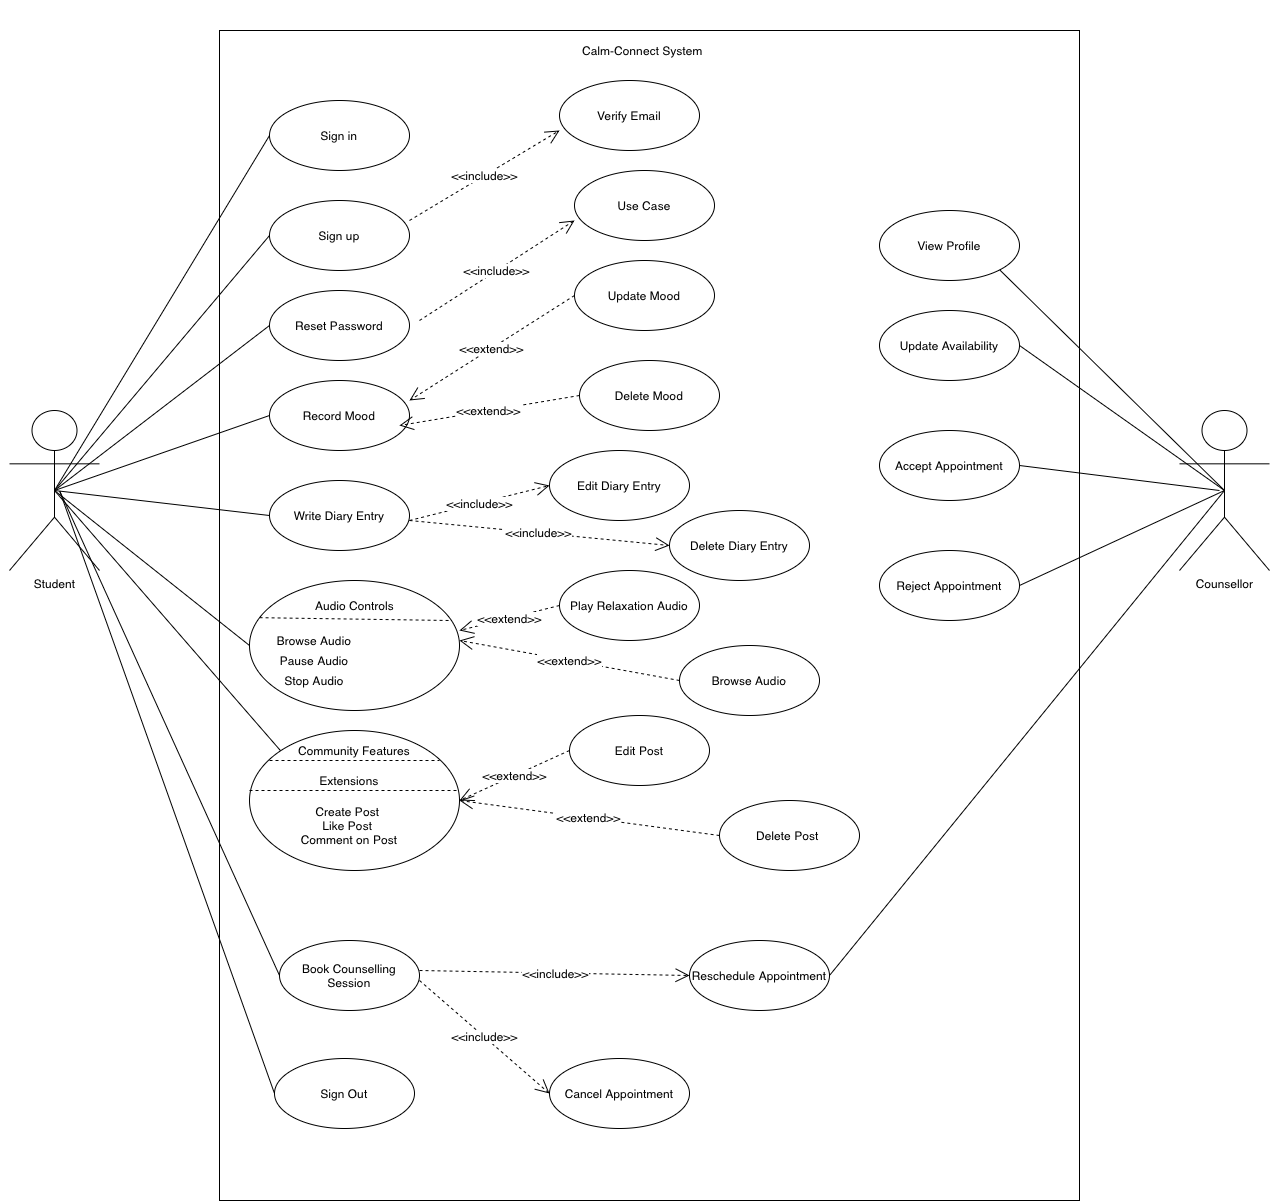

The diagram above was exported from draw.io. Its source (the exported page's mxGraphModel, read from the mxfile embedded in the PNG):
<mxGraphModel dx="2288" dy="1194" grid="1" gridSize="10" guides="1" tooltips="1" connect="1" arrows="1" fold="1" page="1" pageScale="1" pageWidth="1654" pageHeight="2336" math="0" shadow="0">
  <root>
    <mxCell id="0" />
    <mxCell id="1" parent="0" />
    <mxCell id="Yok4hgmY_bI9X2meiWcS-1" parent="1" style="rounded=0;whiteSpace=wrap;html=1;movable=0;resizable=0;rotatable=0;deletable=0;editable=0;locked=1;connectable=0;" value="" vertex="1">
      <mxGeometry height="1170" width="860" x="370" y="140" as="geometry" />
    </mxCell>
    <mxCell id="Yok4hgmY_bI9X2meiWcS-2" parent="1" style="shape=umlActor;verticalLabelPosition=bottom;verticalAlign=top;html=1;" value="Student" vertex="1">
      <mxGeometry height="160" width="90" x="160" y="520" as="geometry" />
    </mxCell>
    <mxCell id="Yok4hgmY_bI9X2meiWcS-3" parent="1" style="shape=umlActor;verticalLabelPosition=bottom;verticalAlign=top;html=1;" value="Counsellor" vertex="1">
      <mxGeometry height="160" width="90" x="1330" y="520" as="geometry" />
    </mxCell>
    <mxCell id="Yok4hgmY_bI9X2meiWcS-4" parent="1" style="ellipse;whiteSpace=wrap;html=1;movable=0;resizable=0;rotatable=0;deletable=0;editable=0;locked=1;connectable=0;" value="&lt;div&gt;Sign up&lt;/div&gt;" vertex="1">
      <mxGeometry height="70" width="140" x="420" y="310" as="geometry" />
    </mxCell>
    <mxCell id="Yok4hgmY_bI9X2meiWcS-5" parent="1" style="ellipse;whiteSpace=wrap;html=1;movable=0;resizable=0;rotatable=0;deletable=0;editable=0;locked=1;connectable=0;" value="Sign in" vertex="1">
      <mxGeometry height="70" width="140" x="420" y="210" as="geometry" />
    </mxCell>
    <mxCell id="Yok4hgmY_bI9X2meiWcS-6" parent="1" style="ellipse;whiteSpace=wrap;html=1;" value="Delete Mood" vertex="1">
      <mxGeometry height="70" width="140" x="730" y="470" as="geometry" />
    </mxCell>
    <mxCell id="Yok4hgmY_bI9X2meiWcS-7" parent="1" style="ellipse;whiteSpace=wrap;html=1;" value="Edit Diary Entry" vertex="1">
      <mxGeometry height="70" width="140" x="700" y="560" as="geometry" />
    </mxCell>
    <mxCell id="Yok4hgmY_bI9X2meiWcS-8" parent="1" style="ellipse;whiteSpace=wrap;html=1;" value="Delete Diary Entry" vertex="1">
      <mxGeometry height="70" width="140" x="820" y="620" as="geometry" />
    </mxCell>
    <mxCell id="Yok4hgmY_bI9X2meiWcS-9" parent="1" style="ellipse;whiteSpace=wrap;html=1;movable=0;resizable=0;rotatable=0;deletable=0;editable=0;locked=1;connectable=0;" value="Record Mood" vertex="1">
      <mxGeometry height="70" width="140" x="420" y="490" as="geometry" />
    </mxCell>
    <mxCell id="Yok4hgmY_bI9X2meiWcS-10" parent="1" style="ellipse;whiteSpace=wrap;html=1;" value="Update Mood" vertex="1">
      <mxGeometry height="70" width="140" x="725" y="370" as="geometry" />
    </mxCell>
    <mxCell id="Yok4hgmY_bI9X2meiWcS-11" parent="1" style="ellipse;whiteSpace=wrap;html=1;" value="Verify Email" vertex="1">
      <mxGeometry height="70" width="140" x="710" y="190" as="geometry" />
    </mxCell>
    <mxCell id="Yok4hgmY_bI9X2meiWcS-12" parent="1" style="ellipse;whiteSpace=wrap;html=1;movable=0;resizable=0;rotatable=0;deletable=0;editable=0;locked=1;connectable=0;" value="Write Diary Entry" vertex="1">
      <mxGeometry height="70" width="140" x="420" y="590" as="geometry" />
    </mxCell>
    <mxCell id="Yok4hgmY_bI9X2meiWcS-13" parent="1" style="ellipse;whiteSpace=wrap;html=1;movable=0;resizable=0;rotatable=0;deletable=0;editable=0;locked=1;connectable=0;" value="Sign Out" vertex="1">
      <mxGeometry height="70" width="140" x="425" y="1168" as="geometry" />
    </mxCell>
    <mxCell id="Yok4hgmY_bI9X2meiWcS-14" parent="1" style="ellipse;whiteSpace=wrap;html=1;movable=0;resizable=0;rotatable=0;deletable=0;editable=0;locked=1;connectable=0;" value="Reset Password" vertex="1">
      <mxGeometry height="70" width="140" x="420" y="400" as="geometry" />
    </mxCell>
    <mxCell id="Yok4hgmY_bI9X2meiWcS-15" edge="1" parent="1" source="Yok4hgmY_bI9X2meiWcS-2" style="edgeStyle=none;curved=1;rounded=0;orthogonalLoop=1;jettySize=auto;html=1;entryX=0;entryY=0.3333333333333333;entryDx=0;entryDy=0;entryPerimeter=0;fontSize=12;startSize=8;endSize=8;" target="Yok4hgmY_bI9X2meiWcS-2">
      <mxGeometry relative="1" as="geometry" />
    </mxCell>
    <mxCell id="Yok4hgmY_bI9X2meiWcS-17" parent="1" style="text;html=1;whiteSpace=wrap;strokeColor=none;fillColor=none;align=center;verticalAlign=middle;rounded=0;" value="Calm-Connect System&amp;nbsp;" vertex="1">
      <mxGeometry height="100" width="190" x="700" y="110" as="geometry" />
    </mxCell>
    <mxCell id="Yok4hgmY_bI9X2meiWcS-18" parent="1" style="ellipse;whiteSpace=wrap;html=1;" value="Cancel Appointment" vertex="1">
      <mxGeometry height="70" width="140" x="700" y="1168" as="geometry" />
    </mxCell>
    <mxCell id="Yok4hgmY_bI9X2meiWcS-20" parent="1" style="ellipse;whiteSpace=wrap;html=1;" value="View Profile" vertex="1">
      <mxGeometry height="70" width="140" x="1030" y="320" as="geometry" />
    </mxCell>
    <mxCell id="Yok4hgmY_bI9X2meiWcS-21" parent="1" style="ellipse;whiteSpace=wrap;html=1;movable=0;resizable=0;rotatable=0;deletable=0;editable=0;locked=1;connectable=0;" value="Book Counselling Session" vertex="1">
      <mxGeometry height="70" width="140" x="430" y="1050" as="geometry" />
    </mxCell>
    <mxCell id="Yok4hgmY_bI9X2meiWcS-22" parent="1" style="ellipse;whiteSpace=wrap;html=1;" value="Browse Audio" vertex="1">
      <mxGeometry height="70" width="140" x="830" y="755" as="geometry" />
    </mxCell>
    <mxCell id="Yok4hgmY_bI9X2meiWcS-23" parent="1" style="ellipse;whiteSpace=wrap;html=1;" value="Play Relaxation Audio" vertex="1">
      <mxGeometry height="70" width="140" x="710" y="680" as="geometry" />
    </mxCell>
    <mxCell id="Yok4hgmY_bI9X2meiWcS-25" parent="1" style="ellipse;whiteSpace=wrap;html=1;" value="Reschedule Appointment" vertex="1">
      <mxGeometry height="70" width="140" x="840" y="1050" as="geometry" />
    </mxCell>
    <mxCell id="Yok4hgmY_bI9X2meiWcS-26" parent="1" style="ellipse;whiteSpace=wrap;html=1;" value="Edit Post" vertex="1">
      <mxGeometry height="70" width="140" x="720" y="825" as="geometry" />
    </mxCell>
    <mxCell id="Yok4hgmY_bI9X2meiWcS-28" parent="1" style="ellipse;whiteSpace=wrap;html=1;" value="Accept Appointment" vertex="1">
      <mxGeometry height="70" width="140" x="1030" y="540" as="geometry" />
    </mxCell>
    <mxCell id="Yok4hgmY_bI9X2meiWcS-31" parent="1" style="ellipse;whiteSpace=wrap;html=1;" value="Reject Appointment" vertex="1">
      <mxGeometry height="70" width="140" x="1030" y="660" as="geometry" />
    </mxCell>
    <mxCell id="Yok4hgmY_bI9X2meiWcS-32" parent="1" style="ellipse;whiteSpace=wrap;html=1;" value="Update Availability" vertex="1">
      <mxGeometry height="70" width="140" x="1030" y="420" as="geometry" />
    </mxCell>
    <mxCell id="Yok4hgmY_bI9X2meiWcS-34" parent="1" style="ellipse;whiteSpace=wrap;html=1;" value="Delete Post&amp;nbsp;" vertex="1">
      <mxGeometry height="70" width="140" x="870" y="910" as="geometry" />
    </mxCell>
    <mxCell id="Yok4hgmY_bI9X2meiWcS-42" parent="1" style="ellipse;whiteSpace=wrap;html=1;movable=0;resizable=0;rotatable=0;deletable=0;editable=0;locked=1;connectable=0;" value="" vertex="1">
      <mxGeometry height="130" width="210" x="400" y="690" as="geometry" />
    </mxCell>
    <mxCell id="Yok4hgmY_bI9X2meiWcS-43" parent="1" style="text;html=1;whiteSpace=wrap;strokeColor=none;fillColor=none;align=center;verticalAlign=middle;rounded=0;" value="Audio Controls" vertex="1">
      <mxGeometry height="30" width="105" x="452.5" y="700" as="geometry" />
    </mxCell>
    <mxCell id="Yok4hgmY_bI9X2meiWcS-44" edge="1" parent="1" source="Yok4hgmY_bI9X2meiWcS-42" style="endArrow=none;dashed=1;html=1;rounded=0;fontSize=12;startSize=8;endSize=8;curved=1;exitX=0.048;exitY=0.286;exitDx=0;exitDy=0;exitPerimeter=0;" value="">
      <mxGeometry height="50" relative="1" width="50" as="geometry">
        <mxPoint x="690" y="840" as="sourcePoint" />
        <mxPoint x="600" y="730" as="targetPoint" />
      </mxGeometry>
    </mxCell>
    <mxCell id="Yok4hgmY_bI9X2meiWcS-45" parent="1" style="text;html=1;whiteSpace=wrap;strokeColor=none;fillColor=none;align=center;verticalAlign=middle;rounded=0;" value="Browse Audio" vertex="1">
      <mxGeometry height="20" width="90" x="420" y="740" as="geometry" />
    </mxCell>
    <mxCell id="Yok4hgmY_bI9X2meiWcS-46" parent="1" style="text;html=1;whiteSpace=wrap;strokeColor=none;fillColor=none;align=center;verticalAlign=middle;rounded=0;" value="Pause Audio" vertex="1">
      <mxGeometry height="20" width="90" x="420" y="760" as="geometry" />
    </mxCell>
    <mxCell id="Yok4hgmY_bI9X2meiWcS-47" parent="1" style="text;html=1;whiteSpace=wrap;strokeColor=none;fillColor=none;align=center;verticalAlign=middle;rounded=0;" value="Stop Audio" vertex="1">
      <mxGeometry height="20" width="90" x="420" y="780" as="geometry" />
    </mxCell>
    <mxCell id="Yok4hgmY_bI9X2meiWcS-48" parent="1" style="ellipse;whiteSpace=wrap;html=1;" value="" vertex="1">
      <mxGeometry height="140" width="210" x="400" y="840" as="geometry" />
    </mxCell>
    <mxCell id="Yok4hgmY_bI9X2meiWcS-49" parent="1" style="text;html=1;whiteSpace=wrap;strokeColor=none;fillColor=none;align=center;verticalAlign=middle;rounded=0;movable=0;resizable=0;rotatable=0;deletable=0;editable=0;locked=1;connectable=0;" value="Community Features" vertex="1">
      <mxGeometry height="40" width="120" x="445" y="840" as="geometry" />
    </mxCell>
    <mxCell id="Yok4hgmY_bI9X2meiWcS-50" parent="1" style="text;html=1;whiteSpace=wrap;strokeColor=none;fillColor=none;align=center;verticalAlign=middle;rounded=0;movable=0;resizable=0;rotatable=0;deletable=0;editable=0;locked=1;connectable=0;" value="Extensions" vertex="1">
      <mxGeometry height="40" width="110" x="445" y="870" as="geometry" />
    </mxCell>
    <mxCell id="Yok4hgmY_bI9X2meiWcS-52" parent="1" style="text;html=1;whiteSpace=wrap;strokeColor=none;fillColor=none;align=center;verticalAlign=middle;rounded=0;movable=0;resizable=0;rotatable=0;deletable=0;editable=0;locked=1;connectable=0;" value="Create Post&amp;nbsp;&lt;div&gt;Like Post&amp;nbsp;&lt;/div&gt;&lt;div&gt;Comment on Post&lt;/div&gt;" vertex="1">
      <mxGeometry height="70" width="200" x="400" y="900" as="geometry" />
    </mxCell>
    <mxCell id="Yok4hgmY_bI9X2meiWcS-54" edge="1" parent="1" style="endArrow=none;dashed=1;html=1;rounded=0;fontSize=12;startSize=8;endSize=8;curved=1;" value="">
      <mxGeometry height="50" relative="1" width="50" as="geometry">
        <Array as="points" />
        <mxPoint x="420" y="870" as="sourcePoint" />
        <mxPoint x="590" y="870" as="targetPoint" />
      </mxGeometry>
    </mxCell>
    <mxCell id="Yok4hgmY_bI9X2meiWcS-55" edge="1" parent="1" style="endArrow=none;dashed=1;html=1;rounded=0;fontSize=12;startSize=8;endSize=8;curved=1;" value="">
      <mxGeometry height="50" relative="1" width="50" as="geometry">
        <mxPoint x="400" y="900" as="sourcePoint" />
        <mxPoint x="610" y="900" as="targetPoint" />
      </mxGeometry>
    </mxCell>
    <mxCell id="Yok4hgmY_bI9X2meiWcS-56" edge="1" parent="1" source="Yok4hgmY_bI9X2meiWcS-2" style="endArrow=none;html=1;rounded=0;fontSize=12;startSize=8;endSize=8;curved=1;exitX=0.5;exitY=0.5;exitDx=0;exitDy=0;exitPerimeter=0;entryX=0;entryY=0.5;entryDx=0;entryDy=0;" target="Yok4hgmY_bI9X2meiWcS-5" value="">
      <mxGeometry relative="1" as="geometry">
        <mxPoint x="870" y="600" as="sourcePoint" />
        <mxPoint x="1030" y="600" as="targetPoint" />
      </mxGeometry>
    </mxCell>
    <mxCell id="Yok4hgmY_bI9X2meiWcS-57" edge="1" parent="1" source="Yok4hgmY_bI9X2meiWcS-2" style="endArrow=none;html=1;rounded=0;fontSize=12;startSize=8;endSize=8;curved=1;exitX=0.5;exitY=0.5;exitDx=0;exitDy=0;exitPerimeter=0;entryX=0;entryY=0.5;entryDx=0;entryDy=0;" target="Yok4hgmY_bI9X2meiWcS-4" value="">
      <mxGeometry relative="1" as="geometry">
        <mxPoint x="870" y="600" as="sourcePoint" />
        <mxPoint x="1030" y="600" as="targetPoint" />
      </mxGeometry>
    </mxCell>
    <mxCell id="Yok4hgmY_bI9X2meiWcS-58" edge="1" parent="1" source="Yok4hgmY_bI9X2meiWcS-2" style="endArrow=none;html=1;rounded=0;fontSize=12;startSize=8;endSize=8;curved=1;exitX=0.5;exitY=0.5;exitDx=0;exitDy=0;exitPerimeter=0;entryX=0;entryY=0.5;entryDx=0;entryDy=0;" target="Yok4hgmY_bI9X2meiWcS-14" value="">
      <mxGeometry relative="1" as="geometry">
        <mxPoint x="870" y="600" as="sourcePoint" />
        <mxPoint x="1030" y="600" as="targetPoint" />
      </mxGeometry>
    </mxCell>
    <mxCell id="Yok4hgmY_bI9X2meiWcS-59" edge="1" parent="1" source="Yok4hgmY_bI9X2meiWcS-2" style="endArrow=none;html=1;rounded=0;fontSize=12;startSize=8;endSize=8;curved=1;exitX=0.5;exitY=0.5;exitDx=0;exitDy=0;exitPerimeter=0;entryX=0;entryY=0.5;entryDx=0;entryDy=0;" target="Yok4hgmY_bI9X2meiWcS-9" value="">
      <mxGeometry relative="1" as="geometry">
        <mxPoint x="870" y="600" as="sourcePoint" />
        <mxPoint x="1020" y="600" as="targetPoint" />
      </mxGeometry>
    </mxCell>
    <mxCell id="Yok4hgmY_bI9X2meiWcS-62" edge="1" parent="1" source="Yok4hgmY_bI9X2meiWcS-2" style="endArrow=none;html=1;rounded=0;fontSize=12;startSize=8;endSize=8;curved=1;exitX=0.5;exitY=0.5;exitDx=0;exitDy=0;exitPerimeter=0;entryX=0;entryY=0.5;entryDx=0;entryDy=0;" target="Yok4hgmY_bI9X2meiWcS-12" value="">
      <mxGeometry relative="1" as="geometry">
        <mxPoint x="870" y="600" as="sourcePoint" />
        <mxPoint x="1030" y="600" as="targetPoint" />
      </mxGeometry>
    </mxCell>
    <mxCell id="Yok4hgmY_bI9X2meiWcS-63" edge="1" parent="1" source="Yok4hgmY_bI9X2meiWcS-2" style="endArrow=none;html=1;rounded=0;fontSize=12;startSize=8;endSize=8;curved=1;exitX=0.5;exitY=0.5;exitDx=0;exitDy=0;exitPerimeter=0;entryX=0;entryY=0.5;entryDx=0;entryDy=0;" target="Yok4hgmY_bI9X2meiWcS-42" value="">
      <mxGeometry relative="1" as="geometry">
        <mxPoint x="860" y="700" as="sourcePoint" />
        <mxPoint x="1020" y="700" as="targetPoint" />
      </mxGeometry>
    </mxCell>
    <mxCell id="Yok4hgmY_bI9X2meiWcS-66" edge="1" parent="1" source="Yok4hgmY_bI9X2meiWcS-2" style="endArrow=none;html=1;rounded=0;fontSize=12;startSize=8;endSize=8;curved=1;exitX=0.5;exitY=0.5;exitDx=0;exitDy=0;exitPerimeter=0;entryX=0;entryY=0;entryDx=0;entryDy=0;" target="Yok4hgmY_bI9X2meiWcS-48" value="">
      <mxGeometry relative="1" as="geometry">
        <mxPoint x="860" y="700" as="sourcePoint" />
        <mxPoint x="1020" y="700" as="targetPoint" />
      </mxGeometry>
    </mxCell>
    <mxCell id="Yok4hgmY_bI9X2meiWcS-69" edge="1" parent="1" style="endArrow=none;html=1;rounded=0;fontSize=12;startSize=8;endSize=8;curved=1;entryX=0;entryY=0.5;entryDx=0;entryDy=0;" target="Yok4hgmY_bI9X2meiWcS-21" value="">
      <mxGeometry relative="1" as="geometry">
        <mxPoint x="210" y="600" as="sourcePoint" />
        <mxPoint x="1020" y="700" as="targetPoint" />
      </mxGeometry>
    </mxCell>
    <mxCell id="Yok4hgmY_bI9X2meiWcS-70" edge="1" parent="1" style="endArrow=none;html=1;rounded=0;fontSize=12;startSize=8;endSize=8;curved=1;entryX=0;entryY=0.5;entryDx=0;entryDy=0;" target="Yok4hgmY_bI9X2meiWcS-13" value="">
      <mxGeometry relative="1" as="geometry">
        <mxPoint x="210" y="600" as="sourcePoint" />
        <mxPoint x="1020" y="810" as="targetPoint" />
      </mxGeometry>
    </mxCell>
    <mxCell id="Yok4hgmY_bI9X2meiWcS-71" edge="1" parent="1" source="Yok4hgmY_bI9X2meiWcS-20" style="endArrow=none;html=1;rounded=0;fontSize=12;startSize=8;endSize=8;curved=1;entryX=0.5;entryY=0.5;entryDx=0;entryDy=0;entryPerimeter=0;exitX=1;exitY=1;exitDx=0;exitDy=0;" target="Yok4hgmY_bI9X2meiWcS-3" value="">
      <mxGeometry relative="1" as="geometry">
        <mxPoint x="900" y="590" as="sourcePoint" />
        <mxPoint x="1060" y="590" as="targetPoint" />
      </mxGeometry>
    </mxCell>
    <mxCell id="Yok4hgmY_bI9X2meiWcS-72" edge="1" parent="1" source="Yok4hgmY_bI9X2meiWcS-32" style="endArrow=none;html=1;rounded=0;fontSize=12;startSize=8;endSize=8;curved=1;entryX=0.5;entryY=0.5;entryDx=0;entryDy=0;entryPerimeter=0;exitX=1;exitY=0.5;exitDx=0;exitDy=0;" target="Yok4hgmY_bI9X2meiWcS-3" value="">
      <mxGeometry relative="1" as="geometry">
        <mxPoint x="900" y="590" as="sourcePoint" />
        <mxPoint x="1060" y="590" as="targetPoint" />
      </mxGeometry>
    </mxCell>
    <mxCell id="Yok4hgmY_bI9X2meiWcS-73" edge="1" parent="1" source="Yok4hgmY_bI9X2meiWcS-28" style="endArrow=none;html=1;rounded=0;fontSize=12;startSize=8;endSize=8;curved=1;exitX=1;exitY=0.5;exitDx=0;exitDy=0;" value="">
      <mxGeometry relative="1" as="geometry">
        <mxPoint x="900" y="590" as="sourcePoint" />
        <mxPoint x="1370" y="600" as="targetPoint" />
      </mxGeometry>
    </mxCell>
    <mxCell id="Yok4hgmY_bI9X2meiWcS-76" edge="1" parent="1" source="Yok4hgmY_bI9X2meiWcS-31" style="endArrow=none;html=1;rounded=0;fontSize=12;startSize=8;endSize=8;curved=1;entryX=0.5;entryY=0.5;entryDx=0;entryDy=0;entryPerimeter=0;exitX=1;exitY=0.5;exitDx=0;exitDy=0;" target="Yok4hgmY_bI9X2meiWcS-3" value="">
      <mxGeometry relative="1" as="geometry">
        <mxPoint x="900" y="590" as="sourcePoint" />
        <mxPoint x="1060" y="590" as="targetPoint" />
      </mxGeometry>
    </mxCell>
    <mxCell id="Yok4hgmY_bI9X2meiWcS-80" parent="1" style="ellipse;whiteSpace=wrap;html=1;" value="Use Case" vertex="1">
      <mxGeometry height="70" width="140" x="725" y="280" as="geometry" />
    </mxCell>
    <mxCell id="Yok4hgmY_bI9X2meiWcS-83" edge="1" parent="1" source="Yok4hgmY_bI9X2meiWcS-6" style="endArrow=open;endSize=12;dashed=1;html=1;rounded=0;fontSize=12;curved=1;exitX=0;exitY=0.5;exitDx=0;exitDy=0;" value="&amp;lt;&amp;lt;extend&amp;gt;&amp;gt;">
      <mxGeometry relative="1" width="160" as="geometry">
        <mxPoint x="610" y="635" as="sourcePoint" />
        <mxPoint x="550" y="535" as="targetPoint" />
      </mxGeometry>
    </mxCell>
    <mxCell id="Yok4hgmY_bI9X2meiWcS-84" edge="1" parent="1" source="Yok4hgmY_bI9X2meiWcS-10" style="endArrow=open;endSize=12;dashed=1;html=1;rounded=0;fontSize=12;curved=1;exitX=0;exitY=0.5;exitDx=0;exitDy=0;" value="&amp;lt;&amp;lt;extend&amp;gt;&amp;gt;">
      <mxGeometry relative="1" width="160" as="geometry">
        <mxPoint x="710" y="440" as="sourcePoint" />
        <mxPoint x="560" y="510" as="targetPoint" />
      </mxGeometry>
    </mxCell>
    <mxCell id="Yok4hgmY_bI9X2meiWcS-85" edge="1" parent="1" style="endArrow=open;endSize=12;dashed=1;html=1;rounded=0;fontSize=12;curved=1;entryX=0;entryY=0.714;entryDx=0;entryDy=0;entryPerimeter=0;" target="Yok4hgmY_bI9X2meiWcS-11" value="&amp;lt;&amp;lt;include&amp;gt;&amp;gt;">
      <mxGeometry relative="1" width="160" as="geometry">
        <mxPoint x="560" y="330" as="sourcePoint" />
        <mxPoint x="860" y="430" as="targetPoint" />
      </mxGeometry>
    </mxCell>
    <mxCell id="Yok4hgmY_bI9X2meiWcS-86" edge="1" parent="1" style="endArrow=open;endSize=12;dashed=1;html=1;rounded=0;fontSize=12;curved=1;entryX=0;entryY=0.714;entryDx=0;entryDy=0;entryPerimeter=0;" target="Yok4hgmY_bI9X2meiWcS-80" value="&amp;lt;&amp;lt;include&amp;gt;&amp;gt;">
      <mxGeometry relative="1" width="160" as="geometry">
        <mxPoint x="570" y="430" as="sourcePoint" />
        <mxPoint x="860" y="410" as="targetPoint" />
      </mxGeometry>
    </mxCell>
    <mxCell id="Yok4hgmY_bI9X2meiWcS-87" edge="1" parent="1" style="endArrow=open;endSize=12;dashed=1;html=1;rounded=0;fontSize=12;curved=1;entryX=0;entryY=0.5;entryDx=0;entryDy=0;" target="Yok4hgmY_bI9X2meiWcS-7" value="&amp;lt;&amp;lt;include&amp;gt;&amp;gt;">
      <mxGeometry relative="1" width="160" as="geometry">
        <mxPoint x="560" y="630" as="sourcePoint" />
        <mxPoint x="940" y="760" as="targetPoint" />
      </mxGeometry>
    </mxCell>
    <mxCell id="Yok4hgmY_bI9X2meiWcS-88" edge="1" parent="1" style="endArrow=open;endSize=12;dashed=1;html=1;rounded=0;fontSize=12;curved=1;entryX=0;entryY=0.5;entryDx=0;entryDy=0;" target="Yok4hgmY_bI9X2meiWcS-8" value="&amp;lt;&amp;lt;include&amp;gt;&amp;gt;">
      <mxGeometry relative="1" width="160" as="geometry">
        <mxPoint x="560" y="630" as="sourcePoint" />
        <mxPoint x="940" y="760" as="targetPoint" />
      </mxGeometry>
    </mxCell>
    <mxCell id="Yok4hgmY_bI9X2meiWcS-92" edge="1" parent="1" source="Yok4hgmY_bI9X2meiWcS-22" style="endArrow=open;endSize=12;dashed=1;html=1;rounded=0;fontSize=12;curved=1;exitX=0;exitY=0.5;exitDx=0;exitDy=0;" value="&amp;lt;&amp;lt;extend&amp;gt;&amp;gt;">
      <mxGeometry relative="1" width="160" as="geometry">
        <mxPoint x="780" y="760" as="sourcePoint" />
        <mxPoint x="610" y="750" as="targetPoint" />
      </mxGeometry>
    </mxCell>
    <mxCell id="Yok4hgmY_bI9X2meiWcS-93" edge="1" parent="1" source="Yok4hgmY_bI9X2meiWcS-26" style="endArrow=open;endSize=12;dashed=1;html=1;rounded=0;fontSize=12;curved=1;entryX=1;entryY=0.5;entryDx=0;entryDy=0;exitX=0;exitY=0.5;exitDx=0;exitDy=0;" target="Yok4hgmY_bI9X2meiWcS-48" value="&amp;lt;&amp;lt;extend&amp;gt;&amp;gt;">
      <mxGeometry relative="1" width="160" as="geometry">
        <mxPoint x="780" y="760" as="sourcePoint" />
        <mxPoint x="940" y="760" as="targetPoint" />
      </mxGeometry>
    </mxCell>
    <mxCell id="Yok4hgmY_bI9X2meiWcS-94" edge="1" parent="1" source="Yok4hgmY_bI9X2meiWcS-34" style="endArrow=open;endSize=12;dashed=1;html=1;rounded=0;fontSize=12;curved=1;entryX=1;entryY=0.5;entryDx=0;entryDy=0;exitX=0;exitY=0.5;exitDx=0;exitDy=0;" target="Yok4hgmY_bI9X2meiWcS-48" value="&amp;lt;&amp;lt;extend&amp;gt;&amp;gt;">
      <mxGeometry relative="1" width="160" as="geometry">
        <mxPoint x="780" y="760" as="sourcePoint" />
        <mxPoint x="940" y="760" as="targetPoint" />
      </mxGeometry>
    </mxCell>
    <mxCell id="Yok4hgmY_bI9X2meiWcS-95" edge="1" parent="1" source="Yok4hgmY_bI9X2meiWcS-23" style="endArrow=open;endSize=12;dashed=1;html=1;rounded=0;fontSize=12;curved=1;exitX=0;exitY=0.5;exitDx=0;exitDy=0;" value="&amp;lt;&amp;lt;extend&amp;gt;&amp;gt;">
      <mxGeometry relative="1" width="160" as="geometry">
        <mxPoint x="740" y="910" as="sourcePoint" />
        <mxPoint x="610" y="740" as="targetPoint" />
      </mxGeometry>
    </mxCell>
    <mxCell id="Yok4hgmY_bI9X2meiWcS-96" edge="1" parent="1" style="endArrow=open;endSize=12;dashed=1;html=1;rounded=0;fontSize=12;curved=1;entryX=0;entryY=0.5;entryDx=0;entryDy=0;" target="Yok4hgmY_bI9X2meiWcS-18" value="&amp;lt;&amp;lt;include&amp;gt;&amp;gt;">
      <mxGeometry relative="1" width="160" as="geometry">
        <mxPoint x="570" y="1090" as="sourcePoint" />
        <mxPoint x="890" y="990" as="targetPoint" />
      </mxGeometry>
    </mxCell>
    <mxCell id="Yok4hgmY_bI9X2meiWcS-98" edge="1" parent="1" style="endArrow=open;endSize=12;dashed=1;html=1;rounded=0;fontSize=12;curved=1;entryX=0;entryY=0.5;entryDx=0;entryDy=0;" target="Yok4hgmY_bI9X2meiWcS-25" value="&amp;lt;&amp;lt;include&amp;gt;&amp;gt;">
      <mxGeometry relative="1" width="160" as="geometry">
        <mxPoint x="570" y="1080" as="sourcePoint" />
        <mxPoint x="890" y="990" as="targetPoint" />
      </mxGeometry>
    </mxCell>
    <mxCell id="Yok4hgmY_bI9X2meiWcS-99" edge="1" parent="1" source="Yok4hgmY_bI9X2meiWcS-25" style="endArrow=none;html=1;rounded=0;fontSize=12;startSize=8;endSize=8;curved=1;entryX=0.5;entryY=0.5;entryDx=0;entryDy=0;entryPerimeter=0;exitX=1;exitY=0.5;exitDx=0;exitDy=0;" target="Yok4hgmY_bI9X2meiWcS-3" value="">
      <mxGeometry relative="1" as="geometry">
        <mxPoint x="790" y="920" as="sourcePoint" />
        <mxPoint x="950" y="920" as="targetPoint" />
      </mxGeometry>
    </mxCell>
  </root>
</mxGraphModel>